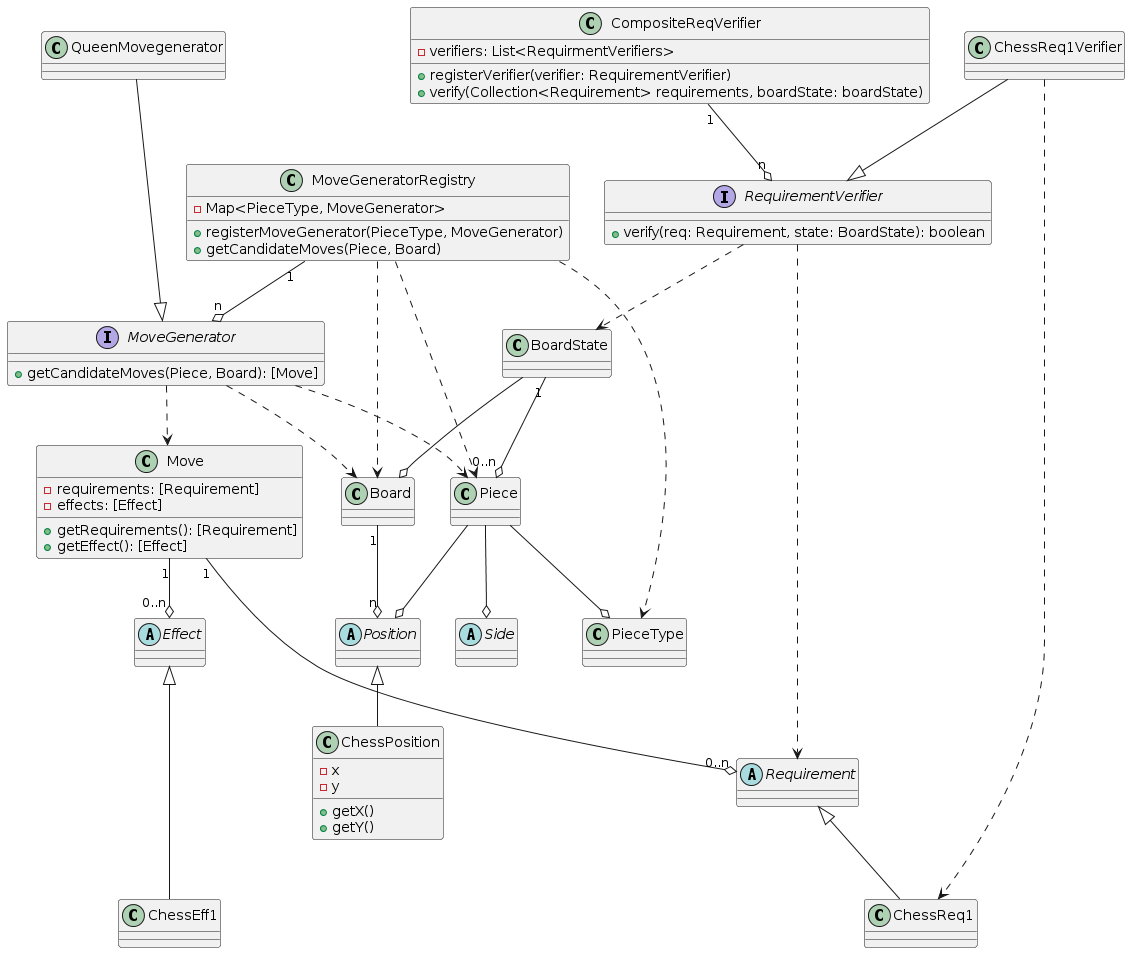

The diagram above was rendered by PlantUML. Its source (embedded in the PNG):
@startuml Class Design
abstract Requirement
class ChessReq1

abstract Effect
' class ChessEff1
' class ChessEff2

class Move {
    - requirements: [Requirement]
    - effects: [Effect]
    + getRequirements(): [Requirement]
    + getEffect(): [Effect]
}

abstract Position
class ChessPosition {
    - x
    - y
    + getX()
    + getY()
}

abstract Side
interface MoveGenerator {
    + getCandidateMoves(Piece, Board): [Move]
}

class QueenMovegenerator {

}

class MoveGeneratorRegistry {
    - Map<PieceType, MoveGenerator>
    + registerMoveGenerator(PieceType, MoveGenerator)
    + getCandidateMoves(Piece, Board)
}


class BoardState {

}

interface RequirementVerifier {
    + verify(req: Requirement, state: BoardState): boolean
}
class CompositeReqVerifier {
    - verifiers: List<RequirmentVerifiers>
    + registerVerifier(verifier: RequirementVerifier)
    + verify(Collection<Requirement> requirements, boardState: boardState)
}
class ChessReq1Verifier

class Piece {

}

class Board

Move "1"-d-o "0..n" Effect
Move "1"-d--o "0..n" Requirement
MoveGeneratorRegistry "1" --o "n" MoveGenerator
MoveGeneratorRegistry ..> PieceType
MoveGeneratorRegistry ..> Piece
MoveGeneratorRegistry ..> Board

MoveGenerator ..> Piece
MoveGenerator ..> Board
MoveGenerator ..> Move

Piece --o PieceType
Piece --o Position
Piece --o Side

Board "1"--o "n" Position

BoardState --o Board
BoardState "1"--o "0..n" Piece

RequirementVerifier ..> Requirement
RequirementVerifier ..> BoardState



ChessReq1 -u-|> Requirement

ChessEff1 -u--|> Effect


ChessReq1Verifier -d-|> RequirementVerifier
CompositeReqVerifier "1"-d-o "n" RequirementVerifier
ChessReq1Verifier ......> ChessReq1
ChessPosition -u-|> Position

QueenMovegenerator -d--|> MoveGenerator

@enduml